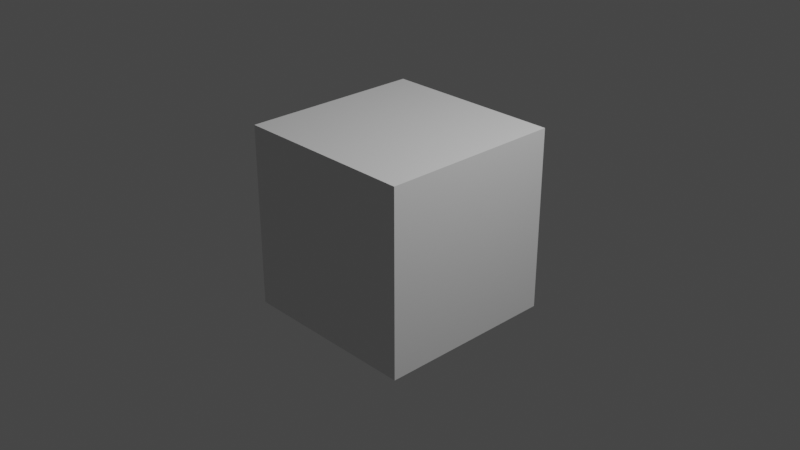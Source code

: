 # Source: Model.blend  (saved by Blender 3.4.6; exported with 4.5.12 LTS)
import bpy
from mathutils import Matrix  # noqa: F401  (used for matrix-valued properties, if any)

bpy.ops.wm.read_factory_settings(use_empty=True)
scene = bpy.context.scene
scene.name = 'Scene'

# ---- collections
col_collection = bpy.data.collections.new('Collection'); scene.collection.children.link(col_collection)

# ---- materials (node trees are filled in below, after node groups)
mat_material = bpy.data.materials.new('Material')
mat_material.alpha_threshold = 0.0
mat_material.use_transparent_shadow = False
mat_material.roughness = 0.5
mat_material.line_color = (0.0, 0.0, 0.0, 1.0)

# ---- material node trees
mat_material.use_nodes = True; mat_material.node_tree.nodes.clear()
_N = mat_material.node_tree.nodes; _L = mat_material.node_tree.links
n0 = _N.new('ShaderNodeOutputMaterial'); n0.name = 'Material Output'; n0.location = (300, 300)
n1 = _N.new('ShaderNodeBsdfPrincipled'); n1.name = 'Principled BSDF'; n1.location = (10, 300)
n1.distribution = 'GGX'
n1.subsurface_method = 'RANDOM_WALK_SKIN'
n1.inputs[3].default_value = 1.45
n1.inputs[27].default_value = (0.0, 0.0, 0.0, 1.0)
n1.inputs[28].default_value = 1.0
_L.new(n1.outputs[0], n0.inputs[0])
n0.is_active_output = True

# ---- world
world_world = bpy.data.worlds.new('World'); scene.world = world_world
world_world.use_nodes = True; world_world.node_tree.nodes.clear()
_N = world_world.node_tree.nodes; _L = world_world.node_tree.links
n0 = _N.new('ShaderNodeOutputWorld'); n0.name = 'World Output'; n0.location = (300, 300)
n1 = _N.new('ShaderNodeBackground'); n1.name = 'Background'; n1.location = (10, 300)
n1.inputs[0].default_value = (0.05088, 0.05088, 0.05088, 1.0)
_L.new(n1.outputs[0], n0.inputs[0])
n0.is_active_output = True
world_world.color = (0.05088, 0.05088, 0.05088)
world_world.use_sun_shadow = False
world_world.sun_shadow_jitter_overblur = 0.0

# ---- cameras
cam_camera = bpy.data.cameras.new('Camera')
cam_camera.clip_end = 100.0
cam_camera.ortho_scale = 7.314

# ---- lights
light_light = bpy.data.lights.new('Light', 'POINT')
light_light.transmission_factor = 0.0
light_light.energy = 1000.0
light_light.shadow_soft_size = 0.1
light_light.shadow_maximum_resolution = 0.006
light_light.use_absolute_resolution = True

# ---- meshes
me_cube = bpy.data.meshes.new('Cube')
me_cube.from_pydata([(1.0, 1.0, 1.0), (1.0, 1.0, -1.0), (1.0, -1.0, 1.0), (1.0, -1.0, -1.0), (-1.0, 1.0, 1.0), (-1.0, 1.0, -1.0), (-1.0, -1.0, 1.0), (-1.0, -1.0, -1.0)], [], [(0, 4, 6, 2), (3, 2, 6, 7), (7, 6, 4, 5), (5, 1, 3, 7), (1, 0, 2, 3), (5, 4, 0, 1)])
_uv = me_cube.uv_layers.new(name='UVMap')
_uv.uv.foreach_set('vector', [0.625, 0.5, 0.875, 0.5, 0.875, 0.75, 0.625, 0.75, 0.375, 0.75, 0.625, 0.75, 0.625, 1.0, 0.375, 1.0, 0.375, 0.0, 0.625, 0.0, 0.625, 0.25, 0.375, 0.25, 0.125, 0.5, 0.375, 0.5, 0.375, 0.75, 0.125, 0.75, 0.375, 0.5, 0.625, 0.5, 0.625, 0.75, 0.375, 0.75, 0.375, 0.25, 0.625, 0.25, 0.625, 0.5, 0.375, 0.5])
me_cube.materials.append(mat_material)
me_cube.use_mirror_vertex_groups = False
me_cube.update()

# ---- objects
ob_cube = bpy.data.objects.new('Cube', me_cube)
ob_light = bpy.data.objects.new('Light', light_light)
ob_camera = bpy.data.objects.new('Camera', cam_camera)

# ---- transforms, parenting, visibility, modifiers, constraints
ob_cube.location = (0.0, 0.0, 0.0)
ob_cube.lock_rotations_4d = False
ob_cube.empty_display_type = 'ARROWS'
ob_cube.lineart.crease_threshold = 0.0
ob_light.location = (4.076, 1.005, 5.904)
ob_light.rotation_euler = (0.6503, 0.05522, 1.866)
ob_light.lock_rotations_4d = False
ob_light.empty_display_type = 'ARROWS'
ob_light.color = (0.0, 0.0, 0.0, 0.0)
ob_light.lineart.crease_threshold = 0.0
ob_camera.location = (7.359, -6.926, 4.958)
ob_camera.rotation_euler = (1.109, 0.0, 0.8149)
ob_camera.lock_rotations_4d = False
ob_camera.empty_display_type = 'ARROWS'
ob_camera.color = (0.0, 0.0, 0.0, 0.0)
ob_camera.display_type = 'WIRE'
ob_camera.lineart.crease_threshold = 0.0

# ---- collection membership
col_collection.objects.link(ob_cube)
col_collection.objects.link(ob_light)
col_collection.objects.link(ob_camera)

# ---- scene / render settings (as saved in the file)
scene.camera = ob_camera
scene.frame_start = 1; scene.frame_end = 250; scene.frame_set(1)
scene.render.engine = 'BLENDER_EEVEE_NEXT'
scene.cycles.sampling_pattern = 'TABULATED_SOBOL'
scene.cycles.use_light_tree = False
scene.view_settings.view_transform = 'Filmic'
bpy.context.view_layer.update()
